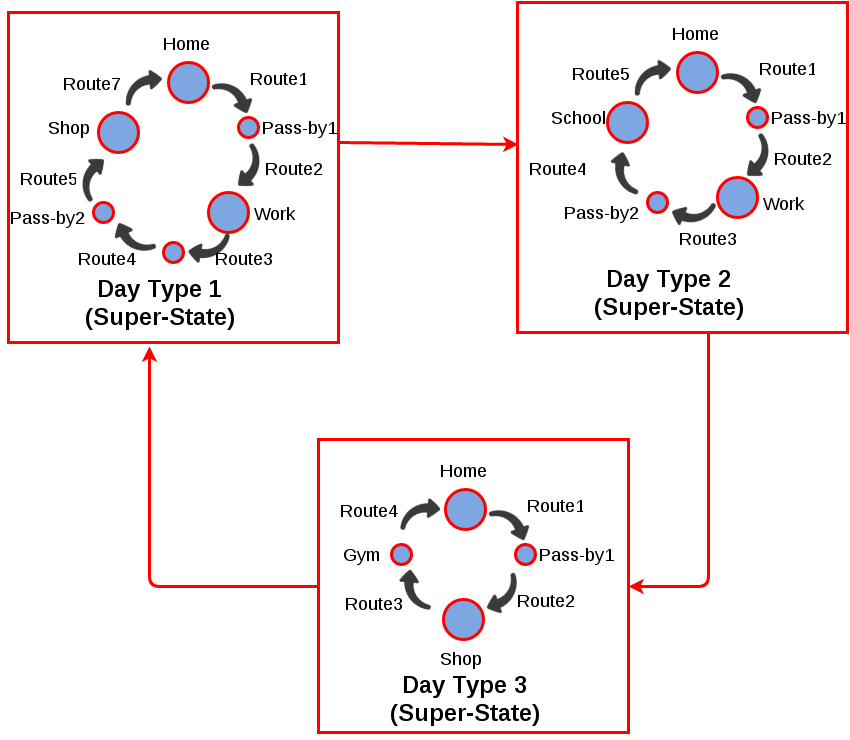

The diagram above was exported from draw.io. Its source (the exported page's mxGraphModel, read from the mxfile embedded in the PNG):
<mxGraphModel dx="1061" dy="604" grid="1" gridSize="10" guides="1" tooltips="1" connect="1" arrows="1" fold="1" page="1" pageScale="1" pageWidth="826" pageHeight="1169" background="#ffffff" math="0" shadow="0">
  <root>
    <mxCell id="0" />
    <mxCell id="1" parent="0" />
    <mxCell id="625038450ca35074-32" value="" style="whiteSpace=wrap;html=1;strokeColor=#FF0000;strokeWidth=3;fillColor=#FFFFFF;" vertex="1" parent="1">
      <mxGeometry x="20" y="30" width="330" height="330" as="geometry" />
    </mxCell>
    <mxCell id="625038450ca35074-2" value="" style="ellipse;whiteSpace=wrap;html=1;strokeColor=#FF0000;strokeWidth=3;fillColor=#7EA6E0;" vertex="1" parent="1">
      <mxGeometry x="180" y="80" width="40" height="40" as="geometry" />
    </mxCell>
    <mxCell id="625038450ca35074-7" value="" style="shape=image;html=1;verticalAlign=top;verticalLabelPosition=bottom;labelBackgroundColor=#ffffff;imageAspect=0;aspect=fixed;image=https://cdn1.iconfinder.com/data/icons/arrows-38/512/Next_Arrow_Direction_Forward_Continue_Move-128.png;strokeColor=#FF0000;strokeWidth=3;fillColor=#7EA6E0;rotation=70;" vertex="1" parent="1">
      <mxGeometry x="220" y="90" width="50" height="50" as="geometry" />
    </mxCell>
    <mxCell id="625038450ca35074-9" value="" style="ellipse;whiteSpace=wrap;html=1;strokeColor=#FF0000;strokeWidth=3;fillColor=#7EA6E0;" vertex="1" parent="1">
      <mxGeometry x="250" y="135" width="20" height="20" as="geometry" />
    </mxCell>
    <mxCell id="625038450ca35074-10" value="" style="shape=image;html=1;verticalAlign=top;verticalLabelPosition=bottom;labelBackgroundColor=#ffffff;imageAspect=0;aspect=fixed;image=https://cdn1.iconfinder.com/data/icons/arrows-38/512/Next_Arrow_Direction_Forward_Continue_Move-128.png;strokeColor=#FF0000;strokeWidth=3;fillColor=#7EA6E0;rotation=140;" vertex="1" parent="1">
      <mxGeometry x="235" y="160" width="50" height="50" as="geometry" />
    </mxCell>
    <mxCell id="625038450ca35074-11" value="" style="ellipse;whiteSpace=wrap;html=1;strokeColor=#FF0000;strokeWidth=3;fillColor=#7EA6E0;" vertex="1" parent="1">
      <mxGeometry x="220" y="210" width="40" height="40" as="geometry" />
    </mxCell>
    <mxCell id="625038450ca35074-12" value="" style="shape=image;html=1;verticalAlign=top;verticalLabelPosition=bottom;labelBackgroundColor=#ffffff;imageAspect=0;aspect=fixed;image=https://cdn1.iconfinder.com/data/icons/arrows-38/512/Next_Arrow_Direction_Forward_Continue_Move-128.png;strokeColor=#FF0000;strokeWidth=3;fillColor=#7EA6E0;rotation=-170;" vertex="1" parent="1">
      <mxGeometry x="195" y="240" width="50" height="50" as="geometry" />
    </mxCell>
    <mxCell id="625038450ca35074-13" value="" style="ellipse;whiteSpace=wrap;html=1;strokeColor=#FF0000;strokeWidth=3;fillColor=#7EA6E0;" vertex="1" parent="1">
      <mxGeometry x="175" y="260" width="20" height="20" as="geometry" />
    </mxCell>
    <mxCell id="625038450ca35074-14" value="" style="ellipse;whiteSpace=wrap;html=1;strokeColor=#FF0000;strokeWidth=3;fillColor=#7EA6E0;" vertex="1" parent="1">
      <mxGeometry x="105" y="220" width="20" height="20" as="geometry" />
    </mxCell>
    <mxCell id="625038450ca35074-15" value="" style="ellipse;whiteSpace=wrap;html=1;strokeColor=#FF0000;strokeWidth=3;fillColor=#7EA6E0;" vertex="1" parent="1">
      <mxGeometry x="110" y="130" width="40" height="40" as="geometry" />
    </mxCell>
    <mxCell id="625038450ca35074-17" value="" style="shape=image;html=1;verticalAlign=top;verticalLabelPosition=bottom;labelBackgroundColor=#ffffff;imageAspect=0;aspect=fixed;image=https://cdn1.iconfinder.com/data/icons/arrows-38/512/Next_Arrow_Direction_Forward_Continue_Move-128.png;strokeColor=#FF0000;strokeWidth=3;fillColor=#7EA6E0;rotation=-115;" vertex="1" parent="1">
      <mxGeometry x="120" y="230" width="50" height="50" as="geometry" />
    </mxCell>
    <mxCell id="625038450ca35074-18" value="" style="shape=image;html=1;verticalAlign=top;verticalLabelPosition=bottom;labelBackgroundColor=#ffffff;imageAspect=0;aspect=fixed;image=https://cdn1.iconfinder.com/data/icons/arrows-38/512/Next_Arrow_Direction_Forward_Continue_Move-128.png;strokeColor=#FF0000;strokeWidth=3;fillColor=#7EA6E0;rotation=-40;" vertex="1" parent="1">
      <mxGeometry x="80" y="170" width="50" height="50" as="geometry" />
    </mxCell>
    <mxCell id="625038450ca35074-19" value="" style="shape=image;html=1;verticalAlign=top;verticalLabelPosition=bottom;labelBackgroundColor=#ffffff;imageAspect=0;aspect=fixed;image=https://cdn1.iconfinder.com/data/icons/arrows-38/512/Next_Arrow_Direction_Forward_Continue_Move-128.png;strokeColor=#FF0000;strokeWidth=3;fillColor=#7EA6E0;rotation=-5;" vertex="1" parent="1">
      <mxGeometry x="130" y="80" width="50" height="50" as="geometry" />
    </mxCell>
    <mxCell id="625038450ca35074-20" value="&lt;span style=&quot;font-size: 24px ; line-height: 28.8px&quot;&gt;&lt;b&gt;Day Type 1&lt;/b&gt;&lt;/span&gt;&lt;div&gt;&lt;span style=&quot;font-size: 24px ; line-height: 28.8px&quot;&gt;&lt;b&gt;(Super-State)&lt;/b&gt;&lt;/span&gt;&lt;/div&gt;" style="text;html=1;strokeColor=none;fillColor=none;align=center;verticalAlign=middle;whiteSpace=wrap;overflow=hidden;" vertex="1" parent="1">
      <mxGeometry x="73" y="280" width="195" height="80" as="geometry" />
    </mxCell>
    <mxCell id="625038450ca35074-21" value="&lt;font style=&quot;font-size: 18px&quot;&gt;Home&lt;/font&gt;" style="text;html=1;strokeColor=none;fillColor=none;align=center;verticalAlign=middle;whiteSpace=wrap;overflow=hidden;" vertex="1" parent="1">
      <mxGeometry x="160" y="50" width="75" height="20" as="geometry" />
    </mxCell>
    <mxCell id="625038450ca35074-22" value="&lt;font style=&quot;font-size: 18px&quot;&gt;Route1&lt;/font&gt;" style="text;html=1;strokeColor=none;fillColor=none;align=center;verticalAlign=middle;whiteSpace=wrap;overflow=hidden;" vertex="1" parent="1">
      <mxGeometry x="260" y="85" width="60" height="20" as="geometry" />
    </mxCell>
    <mxCell id="625038450ca35074-23" value="&lt;font style=&quot;font-size: 18px&quot;&gt;Route2&lt;/font&gt;" style="text;html=1;strokeColor=none;fillColor=none;align=center;verticalAlign=middle;whiteSpace=wrap;overflow=hidden;" vertex="1" parent="1">
      <mxGeometry x="270" y="175" width="70" height="20" as="geometry" />
    </mxCell>
    <mxCell id="625038450ca35074-24" value="&lt;font style=&quot;font-size: 18px&quot;&gt;Route3&lt;/font&gt;" style="text;html=1;strokeColor=none;fillColor=none;align=center;verticalAlign=middle;whiteSpace=wrap;overflow=hidden;" vertex="1" parent="1">
      <mxGeometry x="220" y="265" width="70" height="20" as="geometry" />
    </mxCell>
    <mxCell id="625038450ca35074-25" value="&lt;font style=&quot;font-size: 18px&quot;&gt;Route4&lt;/font&gt;" style="text;html=1;strokeColor=none;fillColor=none;align=center;verticalAlign=middle;whiteSpace=wrap;overflow=hidden;" vertex="1" parent="1">
      <mxGeometry x="85" y="265" width="65" height="20" as="geometry" />
    </mxCell>
    <mxCell id="625038450ca35074-26" value="&lt;font style=&quot;font-size: 18px&quot;&gt;Route5&lt;/font&gt;" style="text;html=1;strokeColor=none;fillColor=none;align=center;verticalAlign=middle;whiteSpace=wrap;overflow=hidden;" vertex="1" parent="1">
      <mxGeometry x="30" y="185" width="60" height="20" as="geometry" />
    </mxCell>
    <mxCell id="625038450ca35074-27" value="&lt;font style=&quot;font-size: 18px&quot;&gt;Route7&lt;/font&gt;" style="text;html=1;strokeColor=none;fillColor=none;align=center;verticalAlign=middle;whiteSpace=wrap;overflow=hidden;" vertex="1" parent="1">
      <mxGeometry x="70" y="90" width="65" height="20" as="geometry" />
    </mxCell>
    <mxCell id="625038450ca35074-28" value="&lt;font style=&quot;font-size: 18px&quot;&gt;Pass-by1&lt;/font&gt;" style="text;html=1;strokeColor=none;fillColor=none;align=center;verticalAlign=middle;whiteSpace=wrap;overflow=hidden;" vertex="1" parent="1">
      <mxGeometry x="270" y="130" width="80" height="30" as="geometry" />
    </mxCell>
    <mxCell id="625038450ca35074-29" value="&lt;font style=&quot;font-size: 18px&quot;&gt;Work&lt;/font&gt;" style="text;html=1;strokeColor=none;fillColor=none;align=center;verticalAlign=middle;whiteSpace=wrap;overflow=hidden;" vertex="1" parent="1">
      <mxGeometry x="255" y="220" width="60" height="20" as="geometry" />
    </mxCell>
    <mxCell id="625038450ca35074-30" value="&lt;font style=&quot;font-size: 18px&quot;&gt;Shop&lt;/font&gt;" style="text;html=1;strokeColor=none;fillColor=none;align=center;verticalAlign=middle;whiteSpace=wrap;overflow=hidden;" vertex="1" parent="1">
      <mxGeometry x="45" y="130" width="70" height="30" as="geometry" />
    </mxCell>
    <mxCell id="625038450ca35074-31" value="&lt;font style=&quot;font-size: 18px&quot;&gt;Pass-by2&lt;/font&gt;" style="text;html=1;strokeColor=none;fillColor=none;align=center;verticalAlign=middle;whiteSpace=wrap;overflow=hidden;" vertex="1" parent="1">
      <mxGeometry x="13" y="220" width="90" height="30" as="geometry" />
    </mxCell>
    <mxCell id="625038450ca35074-33" style="edgeStyle=orthogonalEdgeStyle;rounded=0;html=1;exitX=0;exitY=1;entryX=0;entryY=1;jettySize=auto;orthogonalLoop=1;strokeColor=#FF0000;strokeWidth=3;" edge="1" parent="1" source="625038450ca35074-9" target="625038450ca35074-9">
      <mxGeometry relative="1" as="geometry" />
    </mxCell>
    <mxCell id="625038450ca35074-34" value="" style="whiteSpace=wrap;html=1;strokeColor=#FF0000;strokeWidth=3;fillColor=#FFFFFF;" vertex="1" parent="1">
      <mxGeometry x="529" y="20" width="330" height="330" as="geometry" />
    </mxCell>
    <mxCell id="625038450ca35074-35" value="" style="ellipse;whiteSpace=wrap;html=1;strokeColor=#FF0000;strokeWidth=3;fillColor=#7EA6E0;" vertex="1" parent="1">
      <mxGeometry x="689" y="70" width="40" height="40" as="geometry" />
    </mxCell>
    <mxCell id="625038450ca35074-36" value="" style="shape=image;html=1;verticalAlign=top;verticalLabelPosition=bottom;labelBackgroundColor=#ffffff;imageAspect=0;aspect=fixed;image=https://cdn1.iconfinder.com/data/icons/arrows-38/512/Next_Arrow_Direction_Forward_Continue_Move-128.png;strokeColor=#FF0000;strokeWidth=3;fillColor=#7EA6E0;rotation=70;" vertex="1" parent="1">
      <mxGeometry x="729" y="80" width="50" height="50" as="geometry" />
    </mxCell>
    <mxCell id="625038450ca35074-37" value="" style="ellipse;whiteSpace=wrap;html=1;strokeColor=#FF0000;strokeWidth=3;fillColor=#7EA6E0;" vertex="1" parent="1">
      <mxGeometry x="759" y="125" width="20" height="20" as="geometry" />
    </mxCell>
    <mxCell id="625038450ca35074-38" value="" style="shape=image;html=1;verticalAlign=top;verticalLabelPosition=bottom;labelBackgroundColor=#ffffff;imageAspect=0;aspect=fixed;image=https://cdn1.iconfinder.com/data/icons/arrows-38/512/Next_Arrow_Direction_Forward_Continue_Move-128.png;strokeColor=#FF0000;strokeWidth=3;fillColor=#7EA6E0;rotation=140;" vertex="1" parent="1">
      <mxGeometry x="744" y="150" width="50" height="50" as="geometry" />
    </mxCell>
    <mxCell id="625038450ca35074-39" value="" style="ellipse;whiteSpace=wrap;html=1;strokeColor=#FF0000;strokeWidth=3;fillColor=#7EA6E0;" vertex="1" parent="1">
      <mxGeometry x="729" y="195" width="40" height="40" as="geometry" />
    </mxCell>
    <mxCell id="625038450ca35074-40" value="" style="shape=image;html=1;verticalAlign=top;verticalLabelPosition=bottom;labelBackgroundColor=#ffffff;imageAspect=0;aspect=fixed;image=https://cdn1.iconfinder.com/data/icons/arrows-38/512/Next_Arrow_Direction_Forward_Continue_Move-128.png;strokeColor=#FF0000;strokeWidth=3;fillColor=#7EA6E0;rotation=-157;" vertex="1" parent="1">
      <mxGeometry x="679" y="205" width="50" height="50" as="geometry" />
    </mxCell>
    <mxCell id="625038450ca35074-42" value="" style="ellipse;whiteSpace=wrap;html=1;strokeColor=#FF0000;strokeWidth=3;fillColor=#7EA6E0;" vertex="1" parent="1">
      <mxGeometry x="659" y="210" width="20" height="20" as="geometry" />
    </mxCell>
    <mxCell id="625038450ca35074-43" value="" style="ellipse;whiteSpace=wrap;html=1;strokeColor=#FF0000;strokeWidth=3;fillColor=#7EA6E0;" vertex="1" parent="1">
      <mxGeometry x="619" y="120" width="40" height="40" as="geometry" />
    </mxCell>
    <mxCell id="625038450ca35074-45" value="" style="shape=image;html=1;verticalAlign=top;verticalLabelPosition=bottom;labelBackgroundColor=#ffffff;imageAspect=0;aspect=fixed;image=https://cdn1.iconfinder.com/data/icons/arrows-38/512/Next_Arrow_Direction_Forward_Continue_Move-128.png;strokeColor=#FF0000;strokeWidth=3;fillColor=#7EA6E0;rotation=-77;" vertex="1" parent="1">
      <mxGeometry x="612" y="165" width="50" height="50" as="geometry" />
    </mxCell>
    <mxCell id="625038450ca35074-46" value="" style="shape=image;html=1;verticalAlign=top;verticalLabelPosition=bottom;labelBackgroundColor=#ffffff;imageAspect=0;aspect=fixed;image=https://cdn1.iconfinder.com/data/icons/arrows-38/512/Next_Arrow_Direction_Forward_Continue_Move-128.png;strokeColor=#FF0000;strokeWidth=3;fillColor=#7EA6E0;rotation=-5;" vertex="1" parent="1">
      <mxGeometry x="639" y="70" width="50" height="50" as="geometry" />
    </mxCell>
    <mxCell id="625038450ca35074-47" value="&lt;span style=&quot;font-size: 24px ; line-height: 28.8px&quot;&gt;&lt;b&gt;Day Type 2&lt;/b&gt;&lt;/span&gt;&lt;div&gt;&lt;span style=&quot;font-size: 24px ; line-height: 28.8px&quot;&gt;&lt;b&gt;(Super-State)&lt;/b&gt;&lt;/span&gt;&lt;/div&gt;" style="text;html=1;strokeColor=none;fillColor=none;align=center;verticalAlign=middle;whiteSpace=wrap;overflow=hidden;" vertex="1" parent="1">
      <mxGeometry x="582" y="270" width="195" height="80" as="geometry" />
    </mxCell>
    <mxCell id="625038450ca35074-48" value="&lt;font style=&quot;font-size: 18px&quot;&gt;Home&lt;/font&gt;" style="text;html=1;strokeColor=none;fillColor=none;align=center;verticalAlign=middle;whiteSpace=wrap;overflow=hidden;" vertex="1" parent="1">
      <mxGeometry x="669" y="40" width="75" height="20" as="geometry" />
    </mxCell>
    <mxCell id="625038450ca35074-49" value="&lt;font style=&quot;font-size: 18px&quot;&gt;Route1&lt;/font&gt;" style="text;html=1;strokeColor=none;fillColor=none;align=center;verticalAlign=middle;whiteSpace=wrap;overflow=hidden;" vertex="1" parent="1">
      <mxGeometry x="769" y="75" width="60" height="20" as="geometry" />
    </mxCell>
    <mxCell id="625038450ca35074-50" value="&lt;font style=&quot;font-size: 18px&quot;&gt;Route2&lt;/font&gt;" style="text;html=1;strokeColor=none;fillColor=none;align=center;verticalAlign=middle;whiteSpace=wrap;overflow=hidden;" vertex="1" parent="1">
      <mxGeometry x="779" y="165" width="70" height="20" as="geometry" />
    </mxCell>
    <mxCell id="625038450ca35074-51" value="&lt;font style=&quot;font-size: 18px&quot;&gt;Route3&lt;/font&gt;" style="text;html=1;strokeColor=none;fillColor=none;align=center;verticalAlign=middle;whiteSpace=wrap;overflow=hidden;" vertex="1" parent="1">
      <mxGeometry x="684" y="245" width="70" height="20" as="geometry" />
    </mxCell>
    <mxCell id="625038450ca35074-53" value="&lt;font style=&quot;font-size: 18px&quot;&gt;Route4&lt;/font&gt;" style="text;html=1;strokeColor=none;fillColor=none;align=center;verticalAlign=middle;whiteSpace=wrap;overflow=hidden;" vertex="1" parent="1">
      <mxGeometry x="539" y="175" width="60" height="20" as="geometry" />
    </mxCell>
    <mxCell id="625038450ca35074-54" value="&lt;font style=&quot;font-size: 18px&quot;&gt;Route5&lt;/font&gt;" style="text;html=1;strokeColor=none;fillColor=none;align=center;verticalAlign=middle;whiteSpace=wrap;overflow=hidden;" vertex="1" parent="1">
      <mxGeometry x="579" y="80" width="65" height="20" as="geometry" />
    </mxCell>
    <mxCell id="625038450ca35074-55" value="&lt;font style=&quot;font-size: 18px&quot;&gt;Pass-by1&lt;/font&gt;" style="text;html=1;strokeColor=none;fillColor=none;align=center;verticalAlign=middle;whiteSpace=wrap;overflow=hidden;" vertex="1" parent="1">
      <mxGeometry x="779" y="120" width="80" height="30" as="geometry" />
    </mxCell>
    <mxCell id="625038450ca35074-56" value="&lt;font style=&quot;font-size: 18px&quot;&gt;Work&lt;/font&gt;" style="text;html=1;strokeColor=none;fillColor=none;align=center;verticalAlign=middle;whiteSpace=wrap;overflow=hidden;" vertex="1" parent="1">
      <mxGeometry x="764" y="210" width="60" height="20" as="geometry" />
    </mxCell>
    <mxCell id="625038450ca35074-57" value="&lt;font style=&quot;font-size: 18px&quot;&gt;School&lt;/font&gt;" style="text;html=1;strokeColor=none;fillColor=none;align=center;verticalAlign=middle;whiteSpace=wrap;overflow=hidden;" vertex="1" parent="1">
      <mxGeometry x="554" y="120" width="70" height="30" as="geometry" />
    </mxCell>
    <mxCell id="625038450ca35074-58" value="&lt;font style=&quot;font-size: 18px&quot;&gt;Pass-by2&lt;/font&gt;" style="text;html=1;strokeColor=none;fillColor=none;align=center;verticalAlign=middle;whiteSpace=wrap;overflow=hidden;" vertex="1" parent="1">
      <mxGeometry x="567" y="215" width="90" height="30" as="geometry" />
    </mxCell>
    <mxCell id="625038450ca35074-59" style="edgeStyle=orthogonalEdgeStyle;rounded=0;html=1;exitX=0;exitY=1;entryX=0;entryY=1;jettySize=auto;orthogonalLoop=1;strokeColor=#FF0000;strokeWidth=3;" edge="1" source="625038450ca35074-37" target="625038450ca35074-37" parent="1">
      <mxGeometry x="762" y="142" as="geometry" />
    </mxCell>
    <mxCell id="625038450ca35074-60" value="" style="whiteSpace=wrap;html=1;strokeColor=#FF0000;strokeWidth=3;fillColor=#FFFFFF;" vertex="1" parent="1">
      <mxGeometry x="330" y="457" width="310" height="293" as="geometry" />
    </mxCell>
    <mxCell id="625038450ca35074-61" value="" style="ellipse;whiteSpace=wrap;html=1;strokeColor=#FF0000;strokeWidth=3;fillColor=#7EA6E0;" vertex="1" parent="1">
      <mxGeometry x="457" y="507" width="40" height="40" as="geometry" />
    </mxCell>
    <mxCell id="625038450ca35074-62" value="" style="shape=image;html=1;verticalAlign=top;verticalLabelPosition=bottom;labelBackgroundColor=#ffffff;imageAspect=0;aspect=fixed;image=https://cdn1.iconfinder.com/data/icons/arrows-38/512/Next_Arrow_Direction_Forward_Continue_Move-128.png;strokeColor=#FF0000;strokeWidth=3;fillColor=#7EA6E0;rotation=70;" vertex="1" parent="1">
      <mxGeometry x="497" y="517" width="50" height="50" as="geometry" />
    </mxCell>
    <mxCell id="625038450ca35074-63" value="" style="ellipse;whiteSpace=wrap;html=1;strokeColor=#FF0000;strokeWidth=3;fillColor=#7EA6E0;" vertex="1" parent="1">
      <mxGeometry x="527" y="562" width="20" height="20" as="geometry" />
    </mxCell>
    <mxCell id="625038450ca35074-64" value="" style="shape=image;html=1;verticalAlign=top;verticalLabelPosition=bottom;labelBackgroundColor=#ffffff;imageAspect=0;aspect=fixed;image=https://cdn1.iconfinder.com/data/icons/arrows-38/512/Next_Arrow_Direction_Forward_Continue_Move-128.png;strokeColor=#FF0000;strokeWidth=3;fillColor=#7EA6E0;rotation=160;" vertex="1" parent="1">
      <mxGeometry x="489" y="587" width="50" height="50" as="geometry" />
    </mxCell>
    <mxCell id="625038450ca35074-65" value="" style="ellipse;whiteSpace=wrap;html=1;strokeColor=#FF0000;strokeWidth=3;fillColor=#7EA6E0;" vertex="1" parent="1">
      <mxGeometry x="455" y="617" width="40" height="40" as="geometry" />
    </mxCell>
    <mxCell id="625038450ca35074-71" value="" style="shape=image;html=1;verticalAlign=top;verticalLabelPosition=bottom;labelBackgroundColor=#ffffff;imageAspect=0;aspect=fixed;image=https://cdn1.iconfinder.com/data/icons/arrows-38/512/Next_Arrow_Direction_Forward_Continue_Move-128.png;strokeColor=#FF0000;strokeWidth=3;fillColor=#7EA6E0;rotation=-85;" vertex="1" parent="1">
      <mxGeometry x="402" y="582" width="50" height="50" as="geometry" />
    </mxCell>
    <mxCell id="625038450ca35074-72" value="" style="shape=image;html=1;verticalAlign=top;verticalLabelPosition=bottom;labelBackgroundColor=#ffffff;imageAspect=0;aspect=fixed;image=https://cdn1.iconfinder.com/data/icons/arrows-38/512/Next_Arrow_Direction_Forward_Continue_Move-128.png;strokeColor=#FF0000;strokeWidth=3;fillColor=#7EA6E0;rotation=5;" vertex="1" parent="1">
      <mxGeometry x="407" y="507" width="50" height="50" as="geometry" />
    </mxCell>
    <mxCell id="625038450ca35074-73" value="&lt;span style=&quot;font-size: 24px ; line-height: 28.8px&quot;&gt;&lt;b&gt;Day Type 3&lt;/b&gt;&lt;/span&gt;&lt;div&gt;&lt;span style=&quot;font-size: 24px ; line-height: 28.8px&quot;&gt;&lt;b&gt;(Super-State)&lt;/b&gt;&lt;/span&gt;&lt;/div&gt;" style="text;html=1;strokeColor=none;fillColor=none;align=center;verticalAlign=middle;whiteSpace=wrap;overflow=hidden;" vertex="1" parent="1">
      <mxGeometry x="378" y="676" width="195" height="80" as="geometry" />
    </mxCell>
    <mxCell id="625038450ca35074-74" value="&lt;font style=&quot;font-size: 18px&quot;&gt;Home&lt;/font&gt;" style="text;html=1;strokeColor=none;fillColor=none;align=center;verticalAlign=middle;whiteSpace=wrap;overflow=hidden;" vertex="1" parent="1">
      <mxGeometry x="437" y="477" width="75" height="20" as="geometry" />
    </mxCell>
    <mxCell id="625038450ca35074-75" value="&lt;font style=&quot;font-size: 18px&quot;&gt;Route1&lt;/font&gt;" style="text;html=1;strokeColor=none;fillColor=none;align=center;verticalAlign=middle;whiteSpace=wrap;overflow=hidden;" vertex="1" parent="1">
      <mxGeometry x="537" y="512" width="60" height="20" as="geometry" />
    </mxCell>
    <mxCell id="625038450ca35074-76" value="&lt;font style=&quot;font-size: 18px&quot;&gt;Route2&lt;/font&gt;" style="text;html=1;strokeColor=none;fillColor=none;align=center;verticalAlign=middle;whiteSpace=wrap;overflow=hidden;" vertex="1" parent="1">
      <mxGeometry x="522" y="607" width="70" height="20" as="geometry" />
    </mxCell>
    <mxCell id="625038450ca35074-79" value="&lt;font style=&quot;font-size: 18px&quot;&gt;Route3&lt;/font&gt;" style="text;html=1;strokeColor=none;fillColor=none;align=center;verticalAlign=middle;whiteSpace=wrap;overflow=hidden;" vertex="1" parent="1">
      <mxGeometry x="350" y="607" width="70" height="28" as="geometry" />
    </mxCell>
    <mxCell id="625038450ca35074-80" value="&lt;font style=&quot;font-size: 18px&quot;&gt;Route4&lt;/font&gt;" style="text;html=1;strokeColor=none;fillColor=none;align=center;verticalAlign=middle;whiteSpace=wrap;overflow=hidden;" vertex="1" parent="1">
      <mxGeometry x="347" y="517" width="65" height="20" as="geometry" />
    </mxCell>
    <mxCell id="625038450ca35074-81" value="&lt;font style=&quot;font-size: 18px&quot;&gt;Pass-by1&lt;/font&gt;" style="text;html=1;strokeColor=none;fillColor=none;align=center;verticalAlign=middle;whiteSpace=wrap;overflow=hidden;" vertex="1" parent="1">
      <mxGeometry x="547" y="557" width="80" height="30" as="geometry" />
    </mxCell>
    <mxCell id="625038450ca35074-82" value="&lt;font style=&quot;font-size: 18px&quot;&gt;Shop&lt;/font&gt;" style="text;html=1;strokeColor=none;fillColor=none;align=center;verticalAlign=middle;whiteSpace=wrap;overflow=hidden;" vertex="1" parent="1">
      <mxGeometry x="442" y="662" width="60" height="28" as="geometry" />
    </mxCell>
    <mxCell id="625038450ca35074-83" value="&lt;font style=&quot;font-size: 18px&quot;&gt;Gym&lt;/font&gt;" style="text;html=1;strokeColor=none;fillColor=none;align=center;verticalAlign=middle;whiteSpace=wrap;overflow=hidden;" vertex="1" parent="1">
      <mxGeometry x="337" y="557" width="70" height="30" as="geometry" />
    </mxCell>
    <mxCell id="625038450ca35074-85" style="edgeStyle=orthogonalEdgeStyle;rounded=0;html=1;exitX=0;exitY=1;entryX=0;entryY=1;jettySize=auto;orthogonalLoop=1;strokeColor=#FF0000;strokeWidth=3;" edge="1" source="625038450ca35074-63" target="625038450ca35074-63" parent="1">
      <mxGeometry x="530" y="579" as="geometry" />
    </mxCell>
    <mxCell id="625038450ca35074-87" value="" style="endArrow=classic;html=1;strokeColor=#FF0000;strokeWidth=3;entryX=1;entryY=0.5;" edge="1" parent="1" target="625038450ca35074-60">
      <mxGeometry width="50" height="50" relative="1" as="geometry">
        <mxPoint x="720" y="350" as="sourcePoint" />
        <mxPoint x="720" y="660" as="targetPoint" />
        <Array as="points">
          <mxPoint x="720" y="604" />
        </Array>
      </mxGeometry>
    </mxCell>
    <mxCell id="625038450ca35074-88" value="" style="endArrow=classic;html=1;strokeColor=#FF0000;strokeWidth=3;entryX=0.451;entryY=1.05;entryPerimeter=0;exitX=0;exitY=0.5;" edge="1" parent="1" source="625038450ca35074-60" target="625038450ca35074-20">
      <mxGeometry x="99" y="431" width="50" height="50" as="geometry">
        <mxPoint x="290" y="640" as="sourcePoint" />
        <mxPoint x="290" y="640" as="targetPoint" />
        <Array as="points">
          <mxPoint x="161" y="604" />
        </Array>
      </mxGeometry>
    </mxCell>
    <mxCell id="625038450ca35074-89" value="" style="endArrow=classic;html=1;strokeColor=#FF0000;strokeWidth=3;entryX=0.003;entryY=0.43;entryPerimeter=0;exitX=1;exitY=1.011;exitPerimeter=0;" edge="1" parent="1" source="625038450ca35074-28" target="625038450ca35074-34">
      <mxGeometry width="50" height="50" relative="1" as="geometry">
        <mxPoint x="10" y="100" as="sourcePoint" />
        <mxPoint x="60" y="50" as="targetPoint" />
      </mxGeometry>
    </mxCell>
    <mxCell id="625038450ca35074-90" value="" style="ellipse;whiteSpace=wrap;html=1;strokeColor=#FF0000;strokeWidth=3;fillColor=#7EA6E0;" vertex="1" parent="1">
      <mxGeometry x="403" y="562" width="20" height="20" as="geometry" />
    </mxCell>
  </root>
</mxGraphModel>